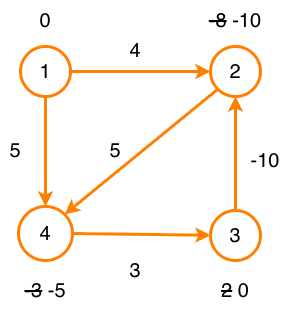

The diagram above was exported from draw.io. Its source (the exported page's mxGraphModel, read from the mxfile embedded in the PNG):
<mxGraphModel dx="887" dy="514" grid="1" gridSize="10" guides="1" tooltips="1" connect="1" arrows="1" fold="1" page="1" pageScale="1" pageWidth="827" pageHeight="1169" math="0" shadow="0">
  <root>
    <mxCell id="0" />
    <mxCell id="1" parent="0" />
    <mxCell id="DePy2Q2ZPgttYAn2OyDl-39" edge="1" parent="1" source="DePy2Q2ZPgttYAn2OyDl-2" style="rounded=0;orthogonalLoop=1;jettySize=auto;html=1;exitX=1;exitY=0.5;exitDx=0;exitDy=0;entryX=0;entryY=0.5;entryDx=0;entryDy=0;align=center;verticalAlign=middle;fontFamily=Helvetica;fontSize=11;fontColor=default;labelBackgroundColor=none;endArrow=classic;strokeWidth=3;strokeColor=light-dark(#FF8000,#FFFFFF);" target="DePy2Q2ZPgttYAn2OyDl-3">
      <mxGeometry relative="1" as="geometry" />
    </mxCell>
    <mxCell id="DePy2Q2ZPgttYAn2OyDl-43" edge="1" parent="1" source="DePy2Q2ZPgttYAn2OyDl-2" style="rounded=0;orthogonalLoop=1;jettySize=auto;html=1;exitX=0.5;exitY=1;exitDx=0;exitDy=0;entryX=0.5;entryY=0;entryDx=0;entryDy=0;align=center;verticalAlign=middle;fontFamily=Helvetica;fontSize=11;fontColor=default;labelBackgroundColor=none;endArrow=classic;strokeWidth=3;strokeColor=light-dark(#FF8000,#FFFFFF);" target="DePy2Q2ZPgttYAn2OyDl-7">
      <mxGeometry relative="1" as="geometry">
        <Array as="points">
          <mxPoint x="295" y="250" />
        </Array>
      </mxGeometry>
    </mxCell>
    <mxCell id="DePy2Q2ZPgttYAn2OyDl-2" parent="1" style="ellipse;whiteSpace=wrap;html=1;aspect=fixed;rounded=0;align=center;verticalAlign=middle;fontFamily=Helvetica;fontSize=11;labelBackgroundColor=none;strokeWidth=3;strokeColor=light-dark(#FF8000,#FFFFFF);fontColor=default;" value="&lt;span style=&quot;font-size: 20px;&quot;&gt;1&lt;/span&gt;" vertex="1">
      <mxGeometry height="50" width="50" x="270" y="146" as="geometry" />
    </mxCell>
    <mxCell id="DePy2Q2ZPgttYAn2OyDl-54" edge="1" parent="1" source="DePy2Q2ZPgttYAn2OyDl-3" style="rounded=0;orthogonalLoop=1;jettySize=auto;html=1;exitX=0;exitY=1;exitDx=0;exitDy=0;entryX=1;entryY=0;entryDx=0;entryDy=0;strokeColor=light-dark(#FF8000,#FFFFFF);strokeWidth=3;align=center;verticalAlign=middle;fontFamily=Helvetica;fontSize=11;fontColor=default;labelBackgroundColor=none;endArrow=classic;" target="DePy2Q2ZPgttYAn2OyDl-7">
      <mxGeometry relative="1" as="geometry" />
    </mxCell>
    <mxCell id="DePy2Q2ZPgttYAn2OyDl-3" parent="1" style="ellipse;whiteSpace=wrap;html=1;aspect=fixed;align=center;verticalAlign=middle;fontFamily=Helvetica;fontSize=11;rounded=0;labelBackgroundColor=none;strokeWidth=3;strokeColor=light-dark(#FF8000,#FFFFFF);fontColor=default;fillColor=default;" value="&lt;span style=&quot;font-size: 20px;&quot;&gt;2&lt;/span&gt;" vertex="1">
      <mxGeometry height="50" width="50" x="460" y="146" as="geometry" />
    </mxCell>
    <mxCell id="DePy2Q2ZPgttYAn2OyDl-41" edge="1" parent="1" source="DePy2Q2ZPgttYAn2OyDl-6" style="edgeStyle=orthogonalEdgeStyle;rounded=0;orthogonalLoop=1;jettySize=auto;html=1;exitX=0.5;exitY=0;exitDx=0;exitDy=0;entryX=0.5;entryY=1;entryDx=0;entryDy=0;align=center;verticalAlign=middle;fontFamily=Helvetica;fontSize=11;fontColor=default;labelBackgroundColor=none;endArrow=classic;strokeWidth=3;strokeColor=light-dark(#FF8000,#FFFFFF);" target="DePy2Q2ZPgttYAn2OyDl-3">
      <mxGeometry relative="1" as="geometry" />
    </mxCell>
    <mxCell id="DePy2Q2ZPgttYAn2OyDl-6" parent="1" style="ellipse;whiteSpace=wrap;html=1;aspect=fixed;rounded=0;align=center;verticalAlign=middle;fontFamily=Helvetica;fontSize=11;labelBackgroundColor=none;strokeWidth=3;strokeColor=light-dark(#FF8000,#FFFFFF);fontColor=default;fillColor=default;" value="&lt;span style=&quot;font-size: 20px;&quot;&gt;3&lt;/span&gt;" vertex="1">
      <mxGeometry height="50" width="50" x="460" y="310" as="geometry" />
    </mxCell>
    <mxCell id="DePy2Q2ZPgttYAn2OyDl-42" edge="1" parent="1" source="DePy2Q2ZPgttYAn2OyDl-7" style="rounded=0;orthogonalLoop=1;jettySize=auto;html=1;exitX=1;exitY=0.5;exitDx=0;exitDy=0;align=center;verticalAlign=middle;fontFamily=Helvetica;fontSize=11;fontColor=default;labelBackgroundColor=none;endArrow=classic;strokeWidth=3;strokeColor=light-dark(#FF8000,#FFFFFF);" target="DePy2Q2ZPgttYAn2OyDl-6">
      <mxGeometry relative="1" as="geometry" />
    </mxCell>
    <mxCell id="DePy2Q2ZPgttYAn2OyDl-7" parent="1" style="ellipse;whiteSpace=wrap;html=1;aspect=fixed;rounded=0;align=center;verticalAlign=middle;fontFamily=Helvetica;fontSize=11;labelBackgroundColor=none;strokeWidth=3;strokeColor=light-dark(#FF8000,#FFFFFF);fontColor=default;fillColor=default;" value="&lt;span style=&quot;font-size: 20px;&quot;&gt;4&lt;/span&gt;" vertex="1">
      <mxGeometry height="54" width="54" x="268" y="306" as="geometry" />
    </mxCell>
    <mxCell id="DePy2Q2ZPgttYAn2OyDl-45" parent="1" style="text;html=1;whiteSpace=wrap;strokeColor=none;fillColor=none;align=center;verticalAlign=middle;rounded=0;autosize=1;resizable=0;labelBackgroundColor=none;" value="&lt;font style=&quot;font-size: 20px;&quot;&gt;-10&lt;/font&gt;" vertex="1">
      <mxGeometry height="40" width="50" x="490" y="240" as="geometry" />
    </mxCell>
    <mxCell id="DePy2Q2ZPgttYAn2OyDl-46" parent="1" style="text;html=1;whiteSpace=wrap;strokeColor=none;fillColor=none;align=center;verticalAlign=middle;rounded=0;autosize=1;resizable=0;labelBackgroundColor=none;" value="&lt;font style=&quot;font-size: 20px;&quot;&gt;3&lt;/font&gt;" vertex="1">
      <mxGeometry height="40" width="30" x="370" y="350" as="geometry" />
    </mxCell>
    <mxCell id="DePy2Q2ZPgttYAn2OyDl-47" parent="1" style="text;html=1;whiteSpace=wrap;strokeColor=none;fillColor=none;align=center;verticalAlign=middle;rounded=0;autosize=1;resizable=0;labelBackgroundColor=none;" value="&lt;font style=&quot;font-size: 20px;&quot;&gt;5&lt;/font&gt;" vertex="1">
      <mxGeometry height="40" width="30" x="250" y="230" as="geometry" />
    </mxCell>
    <mxCell id="DePy2Q2ZPgttYAn2OyDl-53" parent="1" style="text;html=1;whiteSpace=wrap;strokeColor=none;fillColor=none;align=center;verticalAlign=middle;rounded=0;autosize=1;resizable=0;" value="&lt;font style=&quot;font-size: 20px;&quot;&gt;4&lt;/font&gt;" vertex="1">
      <mxGeometry height="40" width="30" x="370" y="130" as="geometry" />
    </mxCell>
    <mxCell id="DePy2Q2ZPgttYAn2OyDl-55" parent="1" style="text;html=1;whiteSpace=wrap;strokeColor=none;fillColor=none;align=center;verticalAlign=middle;rounded=0;autosize=1;resizable=0;fontFamily=Helvetica;fontSize=11;fontColor=default;labelBackgroundColor=none;" value="&lt;font style=&quot;font-size: 20px;&quot;&gt;5&lt;/font&gt;" vertex="1">
      <mxGeometry height="40" width="30" x="350" y="230" as="geometry" />
    </mxCell>
    <mxCell id="DePy2Q2ZPgttYAn2OyDl-56" parent="1" style="text;html=1;whiteSpace=wrap;strokeColor=none;fillColor=none;align=center;verticalAlign=middle;rounded=0;autosize=1;resizable=0;" value="&lt;font style=&quot;font-size: 20px;&quot;&gt;0&lt;/font&gt;" vertex="1">
      <mxGeometry height="40" width="30" x="280" y="100" as="geometry" />
    </mxCell>
    <mxCell id="DePy2Q2ZPgttYAn2OyDl-57" parent="1" style="text;html=1;whiteSpace=wrap;strokeColor=none;fillColor=none;align=center;verticalAlign=middle;rounded=0;autosize=1;resizable=0;" value="&lt;font style=&quot;font-size: 20px;&quot;&gt;&lt;strike&gt;-8&lt;/strike&gt;&amp;nbsp;-10&lt;/font&gt;" vertex="1">
      <mxGeometry height="40" width="80" x="445" y="100" as="geometry" />
    </mxCell>
    <mxCell id="DePy2Q2ZPgttYAn2OyDl-58" parent="1" style="text;html=1;whiteSpace=wrap;strokeColor=none;fillColor=none;align=center;verticalAlign=middle;rounded=0;autosize=1;resizable=0;" value="&lt;font style=&quot;font-size: 20px;&quot;&gt;&lt;strike&gt;2&lt;/strike&gt;&amp;nbsp;0&lt;/font&gt;" vertex="1">
      <mxGeometry height="40" width="50" x="460" y="370" as="geometry" />
    </mxCell>
    <mxCell id="DePy2Q2ZPgttYAn2OyDl-59" parent="1" style="text;html=1;whiteSpace=wrap;strokeColor=none;fillColor=none;align=center;verticalAlign=middle;rounded=0;autosize=1;resizable=0;" value="&lt;font style=&quot;font-size: 20px;&quot;&gt;&lt;strike&gt;-3&lt;/strike&gt;&amp;nbsp;-5&lt;/font&gt;" vertex="1">
      <mxGeometry height="40" width="60" x="265" y="370" as="geometry" />
    </mxCell>
  </root>
</mxGraphModel>